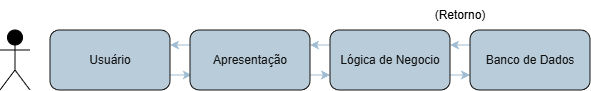

The diagram above was exported from draw.io. Its source (the exported page's mxGraphModel, read from the mxfile embedded in the PNG):
<mxGraphModel dx="921" dy="510" grid="1" gridSize="10" guides="1" tooltips="1" connect="1" arrows="1" fold="1" page="1" pageScale="1" pageWidth="827" pageHeight="1169" math="0" shadow="0">
  <root>
    <mxCell id="0" />
    <mxCell id="1" parent="0" />
    <mxCell id="-m-pQmnXi_BOr_OlB5WQ-59" edge="1" parent="1" source="-m-pQmnXi_BOr_OlB5WQ-54" style="edgeStyle=orthogonalEdgeStyle;rounded=0;orthogonalLoop=1;jettySize=auto;html=1;entryX=0.014;entryY=0.751;entryDx=0;entryDy=0;strokeColor=#23445D;exitX=1;exitY=0.75;exitDx=0;exitDy=0;entryPerimeter=0;" target="-m-pQmnXi_BOr_OlB5WQ-55">
      <mxGeometry relative="1" as="geometry" />
    </mxCell>
    <mxCell id="-m-pQmnXi_BOr_OlB5WQ-54" parent="1" style="rounded=1;whiteSpace=wrap;html=1;strokeColor=#FFFFFF;fontColor=#FFFFFF;fillColor=#182E3E;" value="Usuário" vertex="1">
      <mxGeometry height="60" width="120" x="100" y="150" as="geometry" />
    </mxCell>
    <mxCell id="-m-pQmnXi_BOr_OlB5WQ-67" edge="1" parent="1" source="-m-pQmnXi_BOr_OlB5WQ-55" style="edgeStyle=orthogonalEdgeStyle;rounded=0;orthogonalLoop=1;jettySize=auto;html=1;entryX=0;entryY=0.75;entryDx=0;entryDy=0;strokeColor=#23445D;exitX=1;exitY=0.75;exitDx=0;exitDy=0;" target="-m-pQmnXi_BOr_OlB5WQ-56">
      <mxGeometry relative="1" as="geometry" />
    </mxCell>
    <mxCell id="-m-pQmnXi_BOr_OlB5WQ-69" edge="1" parent="1" source="-m-pQmnXi_BOr_OlB5WQ-55" style="edgeStyle=orthogonalEdgeStyle;rounded=0;orthogonalLoop=1;jettySize=auto;html=1;entryX=1;entryY=0.25;entryDx=0;entryDy=0;strokeColor=#23445D;exitX=0;exitY=0.25;exitDx=0;exitDy=0;" target="-m-pQmnXi_BOr_OlB5WQ-54">
      <mxGeometry relative="1" as="geometry" />
    </mxCell>
    <mxCell id="-m-pQmnXi_BOr_OlB5WQ-55" parent="1" style="rounded=1;whiteSpace=wrap;html=1;strokeColor=#FFFFFF;fontColor=#FFFFFF;fillColor=#182E3E;" value="Apresentação" vertex="1">
      <mxGeometry height="60" width="120" x="240" y="150" as="geometry" />
    </mxCell>
    <mxCell id="-m-pQmnXi_BOr_OlB5WQ-61" edge="1" parent="1" source="-m-pQmnXi_BOr_OlB5WQ-56" style="edgeStyle=orthogonalEdgeStyle;rounded=0;orthogonalLoop=1;jettySize=auto;html=1;entryX=0;entryY=0.75;entryDx=0;entryDy=0;strokeColor=#23445D;exitX=1;exitY=0.75;exitDx=0;exitDy=0;" target="-m-pQmnXi_BOr_OlB5WQ-57">
      <mxGeometry relative="1" as="geometry" />
    </mxCell>
    <mxCell id="-m-pQmnXi_BOr_OlB5WQ-68" edge="1" parent="1" source="-m-pQmnXi_BOr_OlB5WQ-56" style="edgeStyle=orthogonalEdgeStyle;rounded=0;orthogonalLoop=1;jettySize=auto;html=1;strokeColor=#23445D;exitX=0;exitY=0.25;exitDx=0;exitDy=0;">
      <mxGeometry relative="1" as="geometry">
        <mxPoint x="360" y="165" as="targetPoint" />
      </mxGeometry>
    </mxCell>
    <mxCell id="-m-pQmnXi_BOr_OlB5WQ-56" parent="1" style="rounded=1;whiteSpace=wrap;html=1;strokeColor=#FFFFFF;fontColor=#FFFFFF;fillColor=#182E3E;" value="Lógica de Negocio" vertex="1">
      <mxGeometry height="60" width="120" x="380" y="150" as="geometry" />
    </mxCell>
    <mxCell id="-m-pQmnXi_BOr_OlB5WQ-64" edge="1" parent="1" source="-m-pQmnXi_BOr_OlB5WQ-57" style="edgeStyle=orthogonalEdgeStyle;rounded=0;orthogonalLoop=1;jettySize=auto;html=1;entryX=1;entryY=0.25;entryDx=0;entryDy=0;strokeColor=#23445D;exitX=0;exitY=0.25;exitDx=0;exitDy=0;" target="-m-pQmnXi_BOr_OlB5WQ-56">
      <mxGeometry relative="1" as="geometry" />
    </mxCell>
    <mxCell id="-m-pQmnXi_BOr_OlB5WQ-57" parent="1" style="rounded=1;whiteSpace=wrap;html=1;strokeColor=#FFFFFF;fontColor=#FFFFFF;fillColor=#182E3E;" value="Banco de Dados" vertex="1">
      <mxGeometry height="60" width="120" x="520" y="150" as="geometry" />
    </mxCell>
    <mxCell id="-m-pQmnXi_BOr_OlB5WQ-58" parent="1" style="shape=umlActor;verticalLabelPosition=bottom;verticalAlign=top;html=1;outlineConnect=0;strokeColor=light-dark(#000000,#000000);fontColor=#FFFFFF;fillColor=light-dark(#000000,#000000);" value="" vertex="1">
      <mxGeometry height="60" width="30" x="50" y="150" as="geometry" />
    </mxCell>
    <mxCell id="-m-pQmnXi_BOr_OlB5WQ-70" parent="1" style="text;html=1;whiteSpace=wrap;strokeColor=none;fillColor=none;align=center;verticalAlign=middle;rounded=0;fontColor=#FFFFFF;" value="&lt;font style=&quot;color: light-dark(rgb(0, 0, 0), rgb(0, 0, 0));&quot;&gt;(Retorno)&lt;/font&gt;" vertex="1">
      <mxGeometry height="30" width="60" x="480" y="120" as="geometry" />
    </mxCell>
  </root>
</mxGraphModel>